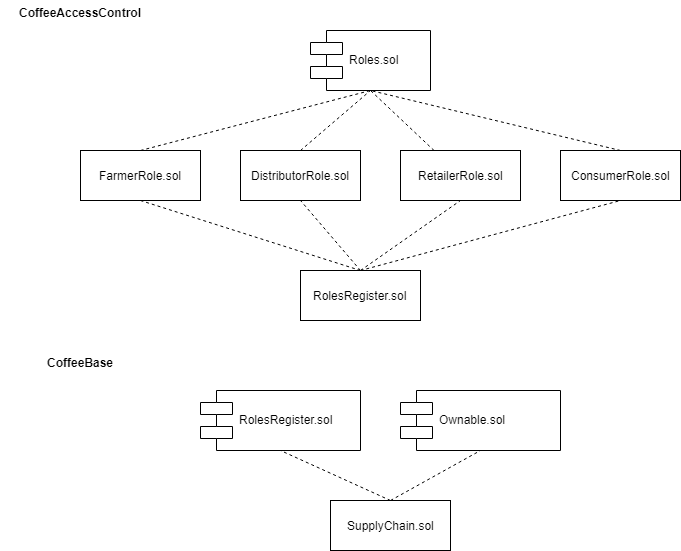

The diagram above was exported from draw.io. Its source (the exported page's mxGraphModel, read from the mxfile embedded in the PNG):
<mxGraphModel dx="1008" dy="404" grid="1" gridSize="10" guides="1" tooltips="1" connect="1" arrows="1" fold="1" page="1" pageScale="1" pageWidth="827" pageHeight="1169" math="0" shadow="0">
  <root>
    <mxCell id="0" />
    <mxCell id="1" parent="0" />
    <mxCell id="oDs173oBdHaBUtVu9mSl-1" value="Roles.sol" style="shape=component;align=left;spacingLeft=36;" parent="1" vertex="1">
      <mxGeometry x="350" y="40" width="120" height="60" as="geometry" />
    </mxCell>
    <mxCell id="oDs173oBdHaBUtVu9mSl-2" value="CoffeeAccessControl" style="text;align=center;fontStyle=1;verticalAlign=middle;spacingLeft=3;spacingRight=3;strokeColor=none;rotatable=0;points=[[0,0.5],[1,0.5]];portConstraint=eastwest;" parent="1" vertex="1">
      <mxGeometry x="40" y="10" width="160" height="26" as="geometry" />
    </mxCell>
    <mxCell id="oDs173oBdHaBUtVu9mSl-3" value="&lt;span&gt;FarmerRole.sol&lt;/span&gt;" style="html=1;" parent="1" vertex="1">
      <mxGeometry x="120" y="160" width="120" height="50" as="geometry" />
    </mxCell>
    <mxCell id="oDs173oBdHaBUtVu9mSl-4" value="&lt;span&gt;DistributorRole.sol&lt;/span&gt;" style="html=1;" parent="1" vertex="1">
      <mxGeometry x="280" y="160" width="120" height="50" as="geometry" />
    </mxCell>
    <mxCell id="oDs173oBdHaBUtVu9mSl-5" value="&lt;span&gt;RetailerRole.sol&lt;/span&gt;" style="html=1;" parent="1" vertex="1">
      <mxGeometry x="440" y="160" width="120" height="50" as="geometry" />
    </mxCell>
    <mxCell id="oDs173oBdHaBUtVu9mSl-6" value="&lt;span&gt;ConsumerRole.sol&lt;/span&gt;" style="html=1;" parent="1" vertex="1">
      <mxGeometry x="600" y="160" width="120" height="50" as="geometry" />
    </mxCell>
    <mxCell id="oDs173oBdHaBUtVu9mSl-8" value="" style="endArrow=none;dashed=1;html=1;entryX=0.5;entryY=1;entryDx=0;entryDy=0;exitX=0.5;exitY=0;exitDx=0;exitDy=0;" parent="1" source="oDs173oBdHaBUtVu9mSl-3" target="oDs173oBdHaBUtVu9mSl-1" edge="1">
      <mxGeometry width="50" height="50" relative="1" as="geometry">
        <mxPoint x="40" y="280" as="sourcePoint" />
        <mxPoint x="90" y="230" as="targetPoint" />
      </mxGeometry>
    </mxCell>
    <mxCell id="oDs173oBdHaBUtVu9mSl-9" value="" style="endArrow=none;dashed=1;html=1;entryX=0.5;entryY=1;entryDx=0;entryDy=0;exitX=0.5;exitY=0;exitDx=0;exitDy=0;" parent="1" source="oDs173oBdHaBUtVu9mSl-4" target="oDs173oBdHaBUtVu9mSl-1" edge="1">
      <mxGeometry width="50" height="50" relative="1" as="geometry">
        <mxPoint x="110" y="170" as="sourcePoint" />
        <mxPoint x="420" y="130" as="targetPoint" />
      </mxGeometry>
    </mxCell>
    <mxCell id="oDs173oBdHaBUtVu9mSl-10" value="" style="endArrow=none;dashed=1;html=1;entryX=0.5;entryY=1;entryDx=0;entryDy=0;" parent="1" source="oDs173oBdHaBUtVu9mSl-5" target="oDs173oBdHaBUtVu9mSl-1" edge="1">
      <mxGeometry width="50" height="50" relative="1" as="geometry">
        <mxPoint x="270" y="170" as="sourcePoint" />
        <mxPoint x="420" y="130" as="targetPoint" />
      </mxGeometry>
    </mxCell>
    <mxCell id="oDs173oBdHaBUtVu9mSl-11" value="" style="endArrow=none;dashed=1;html=1;entryX=0.5;entryY=1;entryDx=0;entryDy=0;exitX=0.5;exitY=0;exitDx=0;exitDy=0;" parent="1" source="oDs173oBdHaBUtVu9mSl-6" target="oDs173oBdHaBUtVu9mSl-1" edge="1">
      <mxGeometry width="50" height="50" relative="1" as="geometry">
        <mxPoint x="426.1538461538462" y="170" as="sourcePoint" />
        <mxPoint x="420" y="130" as="targetPoint" />
      </mxGeometry>
    </mxCell>
    <mxCell id="oDs173oBdHaBUtVu9mSl-13" value="&lt;span&gt;RolesRegister.sol&lt;/span&gt;" style="html=1;" parent="1" vertex="1">
      <mxGeometry x="340" y="280" width="120" height="50" as="geometry" />
    </mxCell>
    <mxCell id="oDs173oBdHaBUtVu9mSl-14" value="" style="endArrow=none;dashed=1;html=1;entryX=0.5;entryY=1;entryDx=0;entryDy=0;exitX=0.5;exitY=0;exitDx=0;exitDy=0;" parent="1" source="oDs173oBdHaBUtVu9mSl-13" target="oDs173oBdHaBUtVu9mSl-3" edge="1">
      <mxGeometry width="50" height="50" relative="1" as="geometry">
        <mxPoint x="190" y="170" as="sourcePoint" />
        <mxPoint x="420" y="110" as="targetPoint" />
      </mxGeometry>
    </mxCell>
    <mxCell id="oDs173oBdHaBUtVu9mSl-15" value="" style="endArrow=none;dashed=1;html=1;entryX=0.5;entryY=1;entryDx=0;entryDy=0;exitX=0.5;exitY=0;exitDx=0;exitDy=0;" parent="1" source="oDs173oBdHaBUtVu9mSl-13" target="oDs173oBdHaBUtVu9mSl-4" edge="1">
      <mxGeometry width="50" height="50" relative="1" as="geometry">
        <mxPoint x="400" y="290" as="sourcePoint" />
        <mxPoint x="190" y="220" as="targetPoint" />
      </mxGeometry>
    </mxCell>
    <mxCell id="oDs173oBdHaBUtVu9mSl-16" value="" style="endArrow=none;dashed=1;html=1;entryX=0.5;entryY=1;entryDx=0;entryDy=0;exitX=0.5;exitY=0;exitDx=0;exitDy=0;" parent="1" source="oDs173oBdHaBUtVu9mSl-13" target="oDs173oBdHaBUtVu9mSl-5" edge="1">
      <mxGeometry width="50" height="50" relative="1" as="geometry">
        <mxPoint x="410" y="290" as="sourcePoint" />
        <mxPoint x="350" y="220" as="targetPoint" />
      </mxGeometry>
    </mxCell>
    <mxCell id="oDs173oBdHaBUtVu9mSl-17" value="" style="endArrow=none;dashed=1;html=1;entryX=0.5;entryY=1;entryDx=0;entryDy=0;exitX=0.5;exitY=0;exitDx=0;exitDy=0;" parent="1" source="oDs173oBdHaBUtVu9mSl-13" target="oDs173oBdHaBUtVu9mSl-6" edge="1">
      <mxGeometry width="50" height="50" relative="1" as="geometry">
        <mxPoint x="410" y="290" as="sourcePoint" />
        <mxPoint x="510" y="220" as="targetPoint" />
      </mxGeometry>
    </mxCell>
    <mxCell id="oDs173oBdHaBUtVu9mSl-18" value="CoffeeBase" style="text;align=center;fontStyle=1;verticalAlign=middle;spacingLeft=3;spacingRight=3;strokeColor=none;rotatable=0;points=[[0,0.5],[1,0.5]];portConstraint=eastwest;" parent="1" vertex="1">
      <mxGeometry x="40" y="360" width="160" height="26" as="geometry" />
    </mxCell>
    <mxCell id="oDs173oBdHaBUtVu9mSl-19" value="RolesRegister.sol" style="shape=component;align=left;spacingLeft=36;" parent="1" vertex="1">
      <mxGeometry x="240" y="400" width="160" height="60" as="geometry" />
    </mxCell>
    <mxCell id="oDs173oBdHaBUtVu9mSl-20" value="Ownable.sol" style="shape=component;align=left;spacingLeft=36;" parent="1" vertex="1">
      <mxGeometry x="440" y="400" width="160" height="60" as="geometry" />
    </mxCell>
    <mxCell id="oDs173oBdHaBUtVu9mSl-21" value="&lt;span&gt;SupplyChain.sol&lt;/span&gt;" style="html=1;" parent="1" vertex="1">
      <mxGeometry x="370" y="510" width="120" height="50" as="geometry" />
    </mxCell>
    <mxCell id="oDs173oBdHaBUtVu9mSl-22" value="" style="endArrow=none;dashed=1;html=1;entryX=0.5;entryY=1;entryDx=0;entryDy=0;exitX=0.5;exitY=0;exitDx=0;exitDy=0;" parent="1" source="oDs173oBdHaBUtVu9mSl-21" target="oDs173oBdHaBUtVu9mSl-20" edge="1">
      <mxGeometry width="50" height="50" relative="1" as="geometry">
        <mxPoint x="410" y="290" as="sourcePoint" />
        <mxPoint x="510" y="220" as="targetPoint" />
      </mxGeometry>
    </mxCell>
    <mxCell id="oDs173oBdHaBUtVu9mSl-23" value="" style="endArrow=none;dashed=1;html=1;entryX=0.5;entryY=1;entryDx=0;entryDy=0;exitX=0.5;exitY=0;exitDx=0;exitDy=0;" parent="1" source="oDs173oBdHaBUtVu9mSl-21" target="oDs173oBdHaBUtVu9mSl-19" edge="1">
      <mxGeometry width="50" height="50" relative="1" as="geometry">
        <mxPoint x="440" y="520" as="sourcePoint" />
        <mxPoint x="530" y="470" as="targetPoint" />
      </mxGeometry>
    </mxCell>
  </root>
</mxGraphModel>